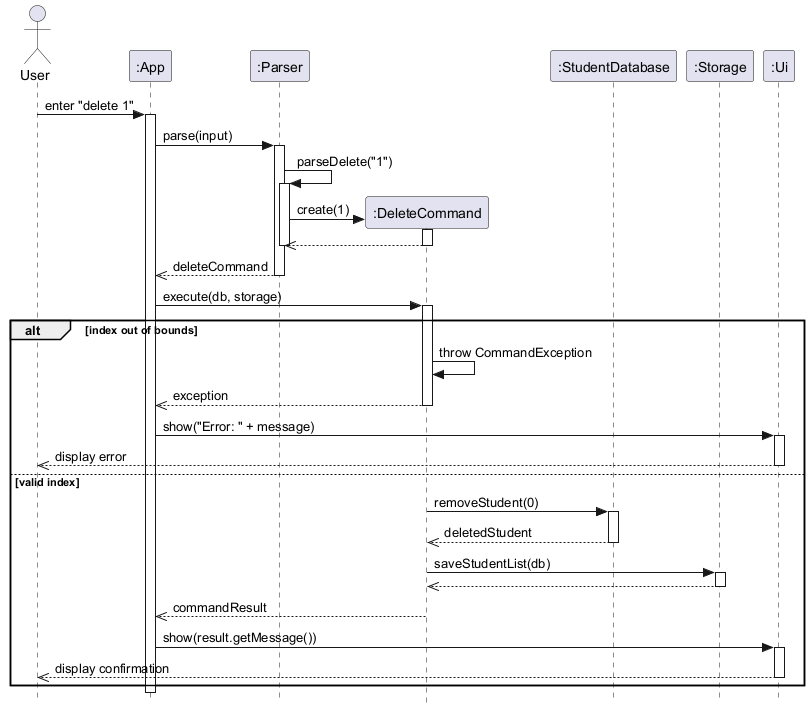

The diagram above was rendered by PlantUML. Its source (embedded in the PNG):
@startuml DeleteCommandSequence
skinparam style strictuml
actor User

participant ":App" as App
participant ":Parser" as Parser
participant ":DeleteCommand" as DeleteCommand
participant ":StudentDatabase" as StudentDatabase
participant ":Storage" as Storage
participant ":Ui" as Ui

User -> App : enter "delete 1"
activate App
App -> Parser : parse(input)
activate Parser
Parser -> Parser : parseDelete("1")
activate Parser
Parser -> DeleteCommand ** : create(1)
activate DeleteCommand
DeleteCommand -->> Parser
deactivate DeleteCommand
deactivate Parser
Parser -->> App : deleteCommand
deactivate Parser

App -> DeleteCommand : execute(db, storage)
activate DeleteCommand

alt index out of bounds
    DeleteCommand -> DeleteCommand : throw CommandException
    DeleteCommand -->> App : exception
    deactivate DeleteCommand
    App -> Ui : show("Error: " + message)
    activate Ui
    Ui -->> User : display error
    deactivate Ui
else valid index
    DeleteCommand -> StudentDatabase : removeStudent(0)
    activate StudentDatabase
    StudentDatabase -->> DeleteCommand : deletedStudent
    deactivate StudentDatabase
    DeleteCommand -> Storage : saveStudentList(db)
    activate Storage
    Storage -->> DeleteCommand
    deactivate Storage
    DeleteCommand -->> App : commandResult
    deactivate DeleteCommand
    App -> Ui : show(result.getMessage())
    activate Ui
    Ui -->> User : display confirmation
    deactivate Ui
end
deactivate App
@enduml